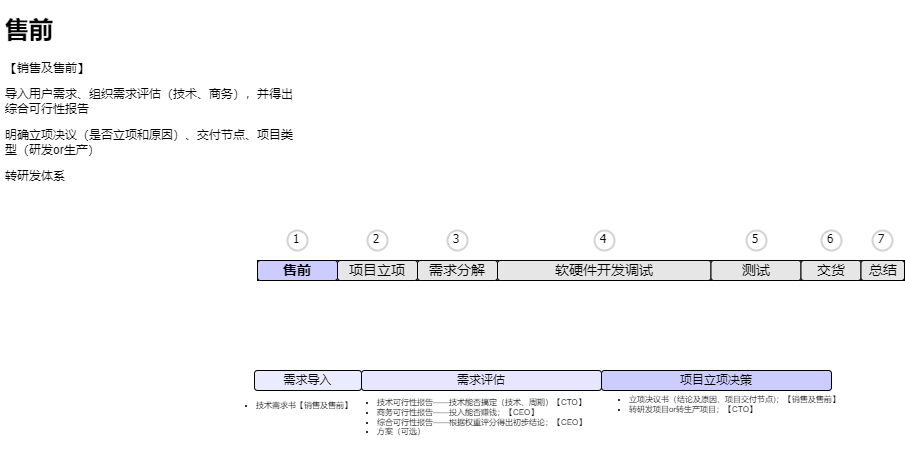

The diagram above was exported from draw.io. Its source (the exported page's mxGraphModel, read from the mxfile embedded in the PNG):
<mxGraphModel dx="1062" dy="619" grid="1" gridSize="10" guides="1" tooltips="1" connect="1" arrows="1" fold="1" page="1" pageScale="1" pageWidth="1169" pageHeight="827" background="none" math="0" shadow="0">
  <root>
    <mxCell id="0" />
    <mxCell id="1" parent="0" />
    <mxCell id="rLJSJQxGSzlv99KfflxD-5" value="&lt;ul style=&quot;font-size: 8px;&quot;&gt;&lt;li&gt;立项决议书（结论及原因、项目交付节点)；【销售及售前】&lt;/li&gt;&lt;li&gt;转研发项目or转生产项目；【CTO】&lt;/li&gt;&lt;/ul&gt;" style="text;strokeColor=none;fillColor=none;html=1;verticalAlign=middle;overflow=hidden;align=left;labelBackgroundColor=default;fontSize=8;" parent="1" vertex="1">
      <mxGeometry x="613" y="414" width="264" height="40" as="geometry" />
    </mxCell>
    <mxCell id="rLJSJQxGSzlv99KfflxD-4" value="&lt;ul style=&quot;font-size: 8px;&quot;&gt;&lt;li&gt;技术可行性报告——技术能否搞定（技术、周期）【CTO】；&lt;/li&gt;&lt;li&gt;商务可行性报告——投入能否赚钱；【CEO】&lt;/li&gt;&lt;li&gt;综合可行性报告——根据权重评分得出初步结论；【CEO】&lt;/li&gt;&lt;li&gt;方案（可选）&lt;/li&gt;&lt;/ul&gt;" style="text;strokeColor=none;fillColor=none;html=1;verticalAlign=middle;overflow=hidden;align=left;labelBackgroundColor=default;fontSize=8;" parent="1" vertex="1">
      <mxGeometry x="361" y="413" width="250" height="67" as="geometry" />
    </mxCell>
    <mxCell id="lQ4SxuaAIPYv2bYcG8z6-1" value="需求导入" style="rounded=1;whiteSpace=wrap;html=1;fillColor=#EBEBFF;" parent="1" vertex="1">
      <mxGeometry x="280" y="400" width="107" height="20" as="geometry" />
    </mxCell>
    <mxCell id="lQ4SxuaAIPYv2bYcG8z6-2" value="需求评估" style="rounded=1;whiteSpace=wrap;html=1;fillColor=#E8E6FF;" parent="1" vertex="1">
      <mxGeometry x="387" y="400" width="240" height="20" as="geometry" />
    </mxCell>
    <mxCell id="CZ-pHZmYssmzR8X0e_gx-1" value="项目立项决策" style="rounded=1;whiteSpace=wrap;html=1;fillColor=#CCCCFF;" parent="1" vertex="1">
      <mxGeometry x="627" y="400" width="230" height="20" as="geometry" />
    </mxCell>
    <mxCell id="2494rZw8OrQGsXq6fVcD-1" value="" style="rounded=0;whiteSpace=wrap;html=1;fontSize=14;fontStyle=0" parent="1" vertex="1">
      <mxGeometry x="283" y="290" width="647" height="20" as="geometry" />
    </mxCell>
    <mxCell id="2494rZw8OrQGsXq6fVcD-2" value="售前" style="rounded=1;whiteSpace=wrap;html=1;fillColor=#CCCCFF;fontSize=14;fontStyle=1" parent="1" vertex="1">
      <mxGeometry x="283" y="290" width="80" height="20" as="geometry" />
    </mxCell>
    <mxCell id="2494rZw8OrQGsXq6fVcD-3" value="项目立项" style="rounded=1;whiteSpace=wrap;html=1;fillColor=#E6E6E6;fontSize=14;fontStyle=0" parent="1" vertex="1">
      <mxGeometry x="363" y="290" width="80" height="20" as="geometry" />
    </mxCell>
    <mxCell id="2494rZw8OrQGsXq6fVcD-4" value="需求分解" style="rounded=1;whiteSpace=wrap;html=1;fillColor=#E6E6E6;fontSize=14;fontStyle=0" parent="1" vertex="1">
      <mxGeometry x="443" y="290" width="80" height="20" as="geometry" />
    </mxCell>
    <mxCell id="2494rZw8OrQGsXq6fVcD-5" value="软硬件开发调试" style="rounded=1;whiteSpace=wrap;html=1;fillColor=#E6E6E6;fontSize=14;fontStyle=0" parent="1" vertex="1">
      <mxGeometry x="523" y="290" width="213.5" height="20" as="geometry" />
    </mxCell>
    <mxCell id="2494rZw8OrQGsXq6fVcD-6" value="测试" style="rounded=1;whiteSpace=wrap;html=1;fillColor=#E6E6E6;fontSize=14;fontStyle=0" parent="1" vertex="1">
      <mxGeometry x="736.5" y="290" width="90" height="20" as="geometry" />
    </mxCell>
    <mxCell id="2494rZw8OrQGsXq6fVcD-7" value="交货" style="rounded=1;whiteSpace=wrap;html=1;fillColor=#E6E6E6;fontSize=14;fontStyle=0" parent="1" vertex="1">
      <mxGeometry x="826.5" y="290" width="60" height="20" as="geometry" />
    </mxCell>
    <mxCell id="2494rZw8OrQGsXq6fVcD-8" value="总结" style="rounded=1;whiteSpace=wrap;html=1;fillColor=#E6E6E6;fontSize=14;fontStyle=0" parent="1" vertex="1">
      <mxGeometry x="886.5" y="290" width="43.5" height="20" as="geometry" />
    </mxCell>
    <mxCell id="rLJSJQxGSzlv99KfflxD-1" value="&lt;ul style=&quot;font-size: 8px;&quot;&gt;&lt;li style=&quot;font-size: 8px;&quot;&gt;技术需求书【销售及售前】&lt;br style=&quot;font-size: 8px;&quot;&gt;&lt;/li&gt;&lt;/ul&gt;" style="text;strokeColor=none;fillColor=none;html=1;verticalAlign=middle;overflow=hidden;align=left;labelBackgroundColor=default;fontSize=8;" parent="1" vertex="1">
      <mxGeometry x="240" y="420" width="147" height="30" as="geometry" />
    </mxCell>
    <mxCell id="Gyy4SC2zkFgUteTYwvFy-1" value="1" style="ellipse;whiteSpace=wrap;html=1;aspect=fixed;strokeWidth=2;fontFamily=Tahoma;spacingBottom=4;spacingRight=2;strokeColor=#d3d3d3;" parent="1" vertex="1">
      <mxGeometry x="313" y="260" width="20" height="20" as="geometry" />
    </mxCell>
    <mxCell id="Gyy4SC2zkFgUteTYwvFy-2" value="2" style="ellipse;whiteSpace=wrap;html=1;aspect=fixed;strokeWidth=2;fontFamily=Tahoma;spacingBottom=4;spacingRight=2;strokeColor=#d3d3d3;" parent="1" vertex="1">
      <mxGeometry x="393" y="260" width="20" height="20" as="geometry" />
    </mxCell>
    <mxCell id="Gyy4SC2zkFgUteTYwvFy-3" value="3" style="ellipse;whiteSpace=wrap;html=1;aspect=fixed;strokeWidth=2;fontFamily=Tahoma;spacingBottom=4;spacingRight=2;strokeColor=#d3d3d3;" parent="1" vertex="1">
      <mxGeometry x="473" y="260" width="20" height="20" as="geometry" />
    </mxCell>
    <mxCell id="Gyy4SC2zkFgUteTYwvFy-4" value="4" style="ellipse;whiteSpace=wrap;html=1;aspect=fixed;strokeWidth=2;fontFamily=Tahoma;spacingBottom=4;spacingRight=2;strokeColor=#d3d3d3;" parent="1" vertex="1">
      <mxGeometry x="620" y="260" width="20" height="20" as="geometry" />
    </mxCell>
    <mxCell id="Gyy4SC2zkFgUteTYwvFy-5" value="5" style="ellipse;whiteSpace=wrap;html=1;aspect=fixed;strokeWidth=2;fontFamily=Tahoma;spacingBottom=4;spacingRight=2;strokeColor=#d3d3d3;" parent="1" vertex="1">
      <mxGeometry x="772" y="260" width="20" height="20" as="geometry" />
    </mxCell>
    <mxCell id="Gyy4SC2zkFgUteTYwvFy-6" value="6" style="ellipse;whiteSpace=wrap;html=1;aspect=fixed;strokeWidth=2;fontFamily=Tahoma;spacingBottom=4;spacingRight=2;strokeColor=#d3d3d3;" parent="1" vertex="1">
      <mxGeometry x="847" y="260" width="20" height="20" as="geometry" />
    </mxCell>
    <mxCell id="Gyy4SC2zkFgUteTYwvFy-7" value="7" style="ellipse;whiteSpace=wrap;html=1;aspect=fixed;strokeWidth=2;fontFamily=Tahoma;spacingBottom=4;spacingRight=2;strokeColor=#d3d3d3;" parent="1" vertex="1">
      <mxGeometry x="898" y="260" width="20" height="20" as="geometry" />
    </mxCell>
    <mxCell id="ljkoQbOILQZb5bfkVlRS-1" value="&lt;h1&gt;售前&lt;/h1&gt;【销售及售前】&lt;p&gt;导入用户需求、组织需求评估（技术、商务），并得出综合可行性报告&lt;/p&gt;&lt;p&gt;明确立项决议（是否立项和原因）、交付节点、项目类型（研发or生产）&lt;/p&gt;&lt;p&gt;转研发体系&lt;/p&gt;" style="text;html=1;strokeColor=none;fillColor=none;spacing=5;spacingTop=-20;whiteSpace=wrap;overflow=hidden;rounded=0;" parent="1" vertex="1">
      <mxGeometry x="26" y="40" width="307" height="180" as="geometry" />
    </mxCell>
  </root>
</mxGraphModel>